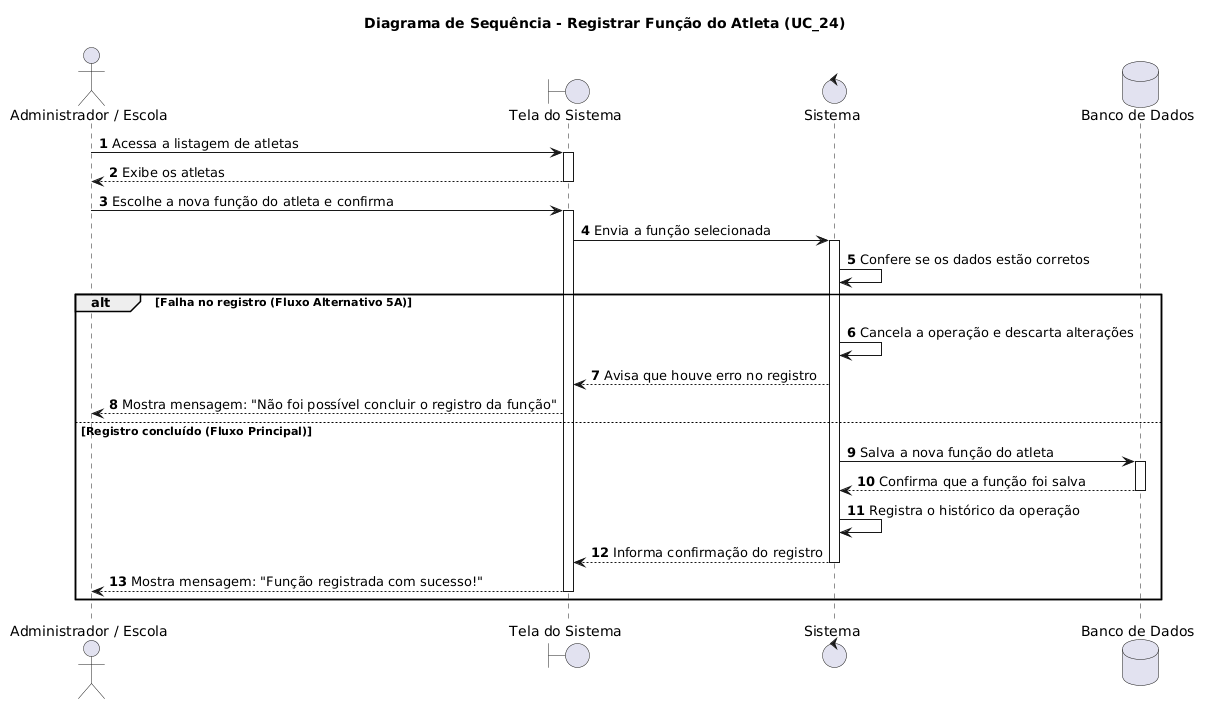

The diagram above was rendered by PlantUML. Its source (embedded in the PNG):
@startuml
autonumber
skinparam responseMessageBelowArrow true

title Diagrama de Sequência - Registrar Função do Atleta (UC_24)

actor "Administrador / Escola" as User
boundary "Tela do Sistema" as UI
control "Sistema" as Sistema
database "Banco de Dados" as DB

User -> UI: Acessa a listagem de atletas
activate UI
UI --> User: Exibe os atletas
deactivate UI

User -> UI: Escolhe a nova função do atleta e confirma
activate UI

UI -> Sistema: Envia a função selecionada
activate Sistema

Sistema -> Sistema: Confere se os dados estão corretos

alt Falha no registro (Fluxo Alternativo 5A)
    Sistema -> Sistema: Cancela a operação e descarta alterações
    Sistema --> UI: Avisa que houve erro no registro
    UI --> User: Mostra mensagem: "Não foi possível concluir o registro da função"

else Registro concluído (Fluxo Principal)
    Sistema -> DB: Salva a nova função do atleta
    activate DB
    DB --> Sistema: Confirma que a função foi salva
    deactivate DB
    
    Sistema -> Sistema: Registra o histórico da operação
    
    Sistema --> UI: Informa confirmação do registro
    deactivate Sistema
    
    UI --> User: Mostra mensagem: "Função registrada com sucesso!"
    deactivate UI
end
@enduml